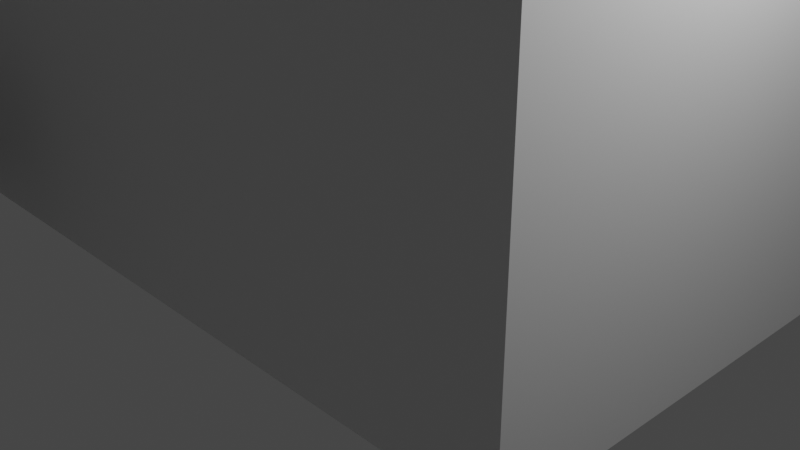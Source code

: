 # Source: mapa1coltsolidify.blend  (saved by Blender 3.5.10; exported with 4.5.12 LTS)
import bpy
from mathutils import Matrix  # noqa: F401  (used for matrix-valued properties, if any)

bpy.ops.wm.read_factory_settings(use_empty=True)
scene = bpy.context.scene
scene.name = 'Scene'

# ---- collections
col_collection = bpy.data.collections.new('Collection'); scene.collection.children.link(col_collection)

# ---- materials (node trees are filled in below, after node groups)
mat_material = bpy.data.materials.new('Material')
mat_material.alpha_threshold = 0.0
mat_material.use_transparent_shadow = False
mat_material.roughness = 0.5
mat_material.line_color = (0.0, 0.0, 0.0, 1.0)

# ---- material node trees
mat_material.use_nodes = True; mat_material.node_tree.nodes.clear()
_N = mat_material.node_tree.nodes; _L = mat_material.node_tree.links
n0 = _N.new('ShaderNodeOutputMaterial'); n0.name = 'Material Output'; n0.location = (300, 300)
n1 = _N.new('ShaderNodeBsdfPrincipled'); n1.name = 'Principled BSDF'; n1.location = (10, 300)
n1.distribution = 'GGX'
n1.subsurface_method = 'RANDOM_WALK_SKIN'
n1.inputs[3].default_value = 1.45
n1.inputs[27].default_value = (0.0, 0.0, 0.0, 1.0)
n1.inputs[28].default_value = 1.0
_L.new(n1.outputs[0], n0.inputs[0])
n0.is_active_output = True

# ---- world
world_world = bpy.data.worlds.new('World'); scene.world = world_world
world_world.use_nodes = True; world_world.node_tree.nodes.clear()
_N = world_world.node_tree.nodes; _L = world_world.node_tree.links
n0 = _N.new('ShaderNodeOutputWorld'); n0.name = 'World Output'; n0.location = (300, 300)
n1 = _N.new('ShaderNodeBackground'); n1.name = 'Background'; n1.location = (10, 300)
n1.inputs[0].default_value = (0.05088, 0.05088, 0.05088, 1.0)
_L.new(n1.outputs[0], n0.inputs[0])
n0.is_active_output = True
world_world.color = (0.05088, 0.05088, 0.05088)
world_world.use_sun_shadow = False
world_world.sun_shadow_jitter_overblur = 0.0

# ---- cameras
cam_camera = bpy.data.cameras.new('Camera')
cam_camera.clip_end = 100.0
cam_camera.ortho_scale = 7.314

# ---- lights
light_light = bpy.data.lights.new('Light', 'POINT')
light_light.transmission_factor = 0.0
light_light.energy = 1000.0
light_light.shadow_soft_size = 0.1
light_light.shadow_maximum_resolution = 0.006
light_light.use_absolute_resolution = True

# ---- meshes
me_cube_007 = bpy.data.meshes.new('Cube.007')
me_cube_007.from_pydata([(-1.0, -1.109, -1.0), (-1.0, -1.109, 3.721), (-1.0, 0.8912, -1.0), (-1.0, 0.8912, 3.721), (1.0, -1.109, -1.0), (1.0, -1.109, 3.721), (1.0, 0.8912, -1.0), (1.0, 0.8912, 3.721), (-0.3612, 1.0, -1.0), (-0.3612, 1.0, 1.0), (-0.3612, 2.126, -1.0), (-0.3612, 2.126, 1.0), (0.3612, 1.0, -1.0), (0.3612, 1.0, 1.0), (0.3612, 2.126, -1.0), (0.3612, 2.126, 1.0), (0.1165, 2.126, -1.0), (-0.1196, 2.126, 1.0), (0.1165, 2.126, 1.0), (0.1165, 2.152, 1.0), (-0.1196, 2.398, -1.0), (-0.1196, 2.398, 1.0), (-0.1196, 2.152, -1.0), (-0.1196, 2.152, 1.0), (0.597, 2.398, -1.0), (0.597, 2.398, 1.0), (0.597, 2.152, -1.0), (0.597, 2.152, 1.0), (0.1165, 2.152, -1.0), (0.1165, 2.152, 1.0), (0.1165, 2.398, -1.0), (0.1165, 2.398, 1.0), (1.187, 4.77, 1.0), (1.187, 4.77, -1.0), (1.187, 3.508, 1.0), (1.187, 3.508, -1.0), (0.5506, 4.77, 1.0), (0.5506, 4.77, -1.0), (0.5506, 3.508, 1.0), (0.5506, 3.508, -1.0), (0.773, 2.651, -1.0), (0.773, 2.651, 1.0), (0.9644, 2.651, -1.0), (0.9644, 2.651, 1.0), (0.9644, 3.508, 1.0), (0.773, 3.508, 1.0), (0.773, 3.508, -1.0), (0.9644, 3.508, -1.0), (0.597, 2.651, -1.0), (0.597, 2.651, 1.0), (1.14, 2.651, -1.0), (1.14, 2.651, 1.0), (1.14, 2.152, -1.0), (1.14, 2.152, 1.0), (-0.3612, 1.0, 1.0), (-0.1204, 1.0, -1.0), (0.1204, 1.0, -1.0), (0.3612, 1.0, 1.0), (0.3612, 1.0, 1.0), (0.3612, 1.0, 1.0), (0.3612, 1.0, 1.0), (-0.3024, -3.175, 8.933), (-0.3024, -3.175, 13.65), (-0.3024, -1.109, -1.0), (-0.3024, -1.109, 3.721), (0.3024, -3.175, 8.933), (0.3024, -3.175, 13.65), (0.3024, -1.109, -1.0), (0.3024, -1.109, 3.721), (-0.3024, -3.82, 8.933), (-0.3024, -3.82, 13.65), (0.3024, -3.82, 13.65), (0.3024, -3.82, 8.933), (-0.1196, 2.152, -1.0), (-0.1196, 2.152, -1.0), (-0.1196, 2.126, -1.0), (-0.1204, 1.0, 1.0), (0.1204, 1.0, 1.0), (-0.1204, 1.0, -1.0), (0.1204, 1.0, -1.0), (-0.1204, 1.0, 1.0), (0.1204, 1.0, 1.0), (-0.1204, 1.0, -1.0), (0.1204, 1.0, -1.0), (-0.1204, 1.0, 1.0), (0.1204, 1.0, 1.0), (-0.1204, 0.8912, -1.0), (0.1204, 0.8912, -1.0), (-0.1204, 0.8912, 1.0), (0.1204, 0.8912, 1.0), (-0.1204, 0.8912, 1.0), (0.1204, 0.8912, 3.721), (-0.1204, 0.8912, 3.721), (-0.9942, -1.103, -0.9942), (-0.9942, -1.103, 3.715), (-0.9942, 0.8854, -0.9942), (-0.9942, 0.8854, 3.715), (0.9942, -1.103, -0.9942), (0.9942, -1.103, 3.715), (0.9942, 0.8854, -0.9942), (0.9942, 0.8854, 3.715), (-0.3554, 1.006, -0.9942), (-0.3554, 1.006, 0.9942), (-0.3554, 2.12, -0.9942), (-0.3554, 2.12, 0.9942), (0.3554, 1.006, -0.9942), (0.3554, 1.006, 0.9942), (0.3554, 2.12, -0.9942), (0.3554, 2.12, 0.9942), (0.1108, 2.12, -0.9942), (-0.1165, 2.123, 0.991), (0.1135, 2.123, 0.991), (0.116, 2.143, 0.9958), (-0.1138, 2.392, -0.9942), (-0.1138, 2.392, 0.9942), (-0.1096, 2.152, -1.0), (-0.1125, 2.152, 0.9929), (0.6027, 2.392, -0.9942), (0.6, 2.395, 0.991), (0.597, 2.159, -0.9929), (0.597, 2.159, 0.9929), (0.1135, 2.155, -0.991), (0.1135, 2.155, 0.991), (0.1165, 2.391, -0.9929), (0.1165, 2.391, 0.9929), (1.181, 4.764, 0.9942), (1.181, 4.764, -0.9942), (1.181, 3.513, 0.9942), (1.181, 3.513, -0.9942), (0.5564, 4.764, 0.9942), (0.5564, 4.764, -0.9942), (0.5564, 3.513, 0.9942), (0.5564, 3.513, -0.9942), (0.7787, 2.645, -0.9942), (0.776, 2.648, 0.991), (0.9586, 2.645, -0.9942), (0.9614, 2.648, 0.991), (0.9614, 3.511, 0.991), (0.776, 3.511, 0.991), (0.7787, 3.513, -0.9942), (0.9586, 3.513, -0.9942), (0.6027, 2.645, -0.9942), (0.6027, 2.645, 0.9942), (1.135, 2.645, -0.9942), (1.135, 2.645, 0.9942), (1.135, 2.158, -0.9942), (1.135, 2.158, 0.9942), (-0.3587, 0.9931, 0.9931), (-0.1196, 0.993, -0.993), (0.1196, 0.993, -0.993), (0.3587, 0.9931, 0.9931), (0.3587, 0.9931, 0.9931), (0.3587, 0.9931, 0.9931), (0.3612, 1.0, 0.99), (-0.2936, -3.172, 8.937), (-0.2965, -3.18, 13.65), (-0.302, -1.102, -0.9926), (-0.2959, -1.109, 3.713), (0.2936, -3.172, 8.937), (0.2965, -3.18, 13.65), (0.302, -1.102, -0.9926), (0.2959, -1.109, 3.713), (-0.2966, -3.814, 8.939), (-0.2966, -3.814, 13.65), (0.2966, -3.814, 13.65), (0.2966, -3.814, 8.939), (-0.1191, 2.143, -0.9958), (-0.1196, 2.152, -0.99), (-0.1138, 2.12, -0.9942), (-0.1204, 1.0, 0.99), (0.1204, 1.0, 0.99), (-0.1204, 1.0, -1.01), (0.1204, 1.0, -1.01), (-0.1204, 1.0, 0.99), (0.1204, 1.0, 0.99), (-0.1146, 1.006, -1.006), (0.1146, 1.006, -1.006), (-0.1174, 1.003, 0.991), (0.1174, 1.003, 0.991), (-0.1174, 0.8882, -0.991), (0.1174, 0.8882, -0.991), (-0.1163, 0.883, 0.9959), (0.1174, 0.8822, 0.997), (-0.1204, 0.8812, 1.0), (0.1204, 0.8841, 3.714), (-0.1204, 0.8841, 3.714)], [(29, 19), (9, 54), (13, 57), (57, 58), (58, 59), (59, 60), (22, 73), (73, 74), (54, 76), (122, 112), (102, 147), (106, 150), (150, 151), (151, 152), (152, 153), (115, 166), (166, 167), (147, 169)], [(0, 1, 3, 2), (6, 7, 5, 4), (20, 22, 23, 21), (28, 26, 27, 29), (30, 20, 21, 31), (24, 30, 31, 25), (35, 34, 44, 47), (39, 38, 36, 37), (33, 32, 34, 35), (37, 36, 32, 33), (42, 47, 44, 43), (39, 46, 45, 38), (25, 49, 48, 24), (26, 52, 53, 27), (52, 50, 51, 53), (41, 40, 48, 49), (40, 41, 45, 46), (42, 43, 51, 50), (15, 13, 12, 14), (10, 8, 9, 11), (56, 55, 8, 10, 14, 12), (61, 62, 64, 63), (67, 68, 66, 65), (63, 67, 65, 61), (72, 71, 70, 69), (65, 66, 71, 72), (62, 61, 69, 70), (61, 65, 72, 69), (0, 63, 64, 1), (4, 5, 68, 67), (15, 14, 16, 18), (17, 23, 22, 75), (10, 11, 17, 75), (29, 18, 16, 28), (16, 75, 74, 20, 30, 28), (50, 52, 26, 28, 30, 24, 48, 40, 46, 39, 37, 33, 35, 47, 42), (77, 81, 79, 56), (56, 79, 78, 55), (77, 76, 80, 81), (76, 55, 78, 80), (81, 85, 83, 79), (79, 83, 82, 78), (81, 80, 84, 85), (80, 78, 82, 84), (83, 87, 86, 82), (85, 84, 88, 89), (84, 82, 86, 88), (85, 89, 87, 83), (8, 82, 84, 9), (13, 85, 83, 12), (2, 86, 87, 6, 4, 67, 63, 0), (34, 32, 36, 38, 45, 44), (44, 45, 41, 43), (49, 25, 27, 53, 51, 43, 41), (29, 27, 25, 31), (21, 23, 29, 31), (18, 29, 23, 17), (9, 77, 60, 13, 15, 18, 17, 11), (1, 64, 68, 5, 7, 91, 92, 3), (62, 66, 68, 64), (71, 66, 62, 70), (92, 90, 88, 86, 2, 3), (7, 6, 87, 89, 91), (88, 90, 92, 91, 89), (93, 95, 96, 94), (99, 97, 98, 100), (113, 114, 116, 115), (121, 122, 120, 119), (123, 124, 114, 113), (117, 118, 124, 123), (128, 140, 137, 127), (132, 130, 129, 131), (126, 128, 127, 125), (130, 126, 125, 129), (135, 136, 137, 140), (132, 131, 138, 139), (118, 117, 141, 142), (119, 120, 146, 145), (145, 146, 144, 143), (134, 142, 141, 133), (133, 139, 138, 134), (135, 143, 144, 136), (108, 107, 105, 106), (103, 104, 102, 101), (149, 105, 107, 103, 101, 148), (154, 156, 157, 155), (160, 158, 159, 161), (156, 154, 158, 160), (165, 162, 163, 164), (158, 165, 164, 159), (155, 163, 162, 154), (154, 162, 165, 158), (93, 94, 157, 156), (97, 160, 161, 98), (108, 111, 109, 107), (110, 168, 115, 116), (103, 168, 110, 104), (122, 121, 109, 111), (109, 121, 123, 113, 167, 168), (143, 135, 140, 128, 126, 130, 132, 139, 133, 141, 117, 123, 121, 119, 145), (170, 149, 172, 174), (149, 148, 171, 172), (170, 174, 173, 169), (169, 173, 171, 148), (174, 172, 176, 178), (172, 171, 175, 176), (174, 178, 177, 173), (173, 177, 175, 171), (176, 175, 179, 180), (178, 182, 181, 177), (177, 181, 179, 175), (178, 176, 180, 182), (101, 102, 177, 175), (106, 105, 176, 178), (95, 93, 156, 160, 97, 99, 180, 179), (127, 137, 138, 131, 129, 125), (137, 136, 134, 138), (142, 134, 136, 144, 146, 120, 118), (122, 124, 118, 120), (114, 124, 122, 116), (111, 110, 116, 122), (102, 104, 110, 111, 108, 106, 153, 170), (94, 96, 185, 184, 100, 98, 161, 157), (155, 157, 161, 159), (164, 163, 155, 159), (185, 96, 95, 179, 181, 183), (100, 184, 182, 180, 99), (181, 182, 184, 185, 183), (60, 77, 170, 153), (22, 20, 113, 115), (16, 14, 107, 109), (8, 55, 148, 101), (74, 75, 168, 167), (10, 75, 168, 103), (75, 22, 115, 168), (75, 16, 109, 168), (20, 74, 167, 113), (14, 10, 103, 107), (56, 12, 105, 149), (55, 76, 169, 148), (77, 56, 149, 170), (76, 77, 170, 169), (82, 8, 101, 175), (9, 84, 177, 102), (12, 83, 176, 105), (85, 13, 106, 178), (77, 9, 102, 170), (13, 60, 153, 106)])
_uv = me_cube_007.uv_layers.new(name='UVMap')
_uv.uv.foreach_set('vector', [0.375, 0.0, 0.625, 0.0, 0.625, 0.25, 0.375, 0.25, 0.375, 0.5, 0.625, 0.5, 0.625, 0.75, 0.375, 0.75, 0.375, 0.0, 0.375, 0.25, 0.625, 0.25, 0.625, 0.0, 0.375, 0.3335, 0.375, 0.5, 0.625, 0.5, 0.625, 0.3335, 0.375, 0.9165, 0.375, 1.0, 0.625, 1.0, 0.625, 0.9165, 0.375, 0.75, 0.375, 0.9165, 0.625, 0.9165, 0.625, 0.75, 0.375, 0.75, 0.625, 0.75, 0.0, 0.0, 0.0, 0.0, 0.375, 0.0, 0.625, 0.0, 0.625, 0.25, 0.375, 0.25, 0.375, 0.5, 0.625, 0.5, 0.625, 0.75, 0.375, 0.75, 0.375, 0.25, 0.625, 0.25, 0.625, 0.5, 0.375, 0.5, 0.375, 0.5, 0.0, 0.0, 0.0, 0.0, 0.0, 0.0, 0.375, 0.0, 0.0, 0.0, 0.0, 0.0, 0.625, 0.0, 0.625, 0.75, 0.625, 0.0, 0.375, 0.0, 0.375, 0.75, 0.375, 0.5, 0.375, 0.5, 0.625, 0.5, 0.625, 0.5, 0.375, 0.5, 0.375, 0.75, 0.625, 0.75, 0.625, 0.5, 0.0, 0.0, 0.125, 0.5, 0.375, 0.0, 0.625, 0.0, 0.125, 0.5, 0.0, 0.0, 0.0, 0.0, 0.0, 0.0, 0.375, 0.5, 0.0, 0.0, 0.625, 0.75, 0.375, 0.75, 0.625, 0.5, 0.0, 0.0, 0.375, 0.75, 0.375, 0.5, 0.375, 0.25, 0.125, 0.75, 0.0, 0.0, 0.625, 0.25, 0.2917, 0.75, 0.2083, 0.75, 0.125, 0.75, 0.375, 0.25, 0.375, 0.5, 0.375, 0.75, 0.375, 0.0, 0.625, 0.0, 0.625, 0.25, 0.375, 0.25, 0.375, 0.5, 0.625, 0.5, 0.625, 0.75, 0.375, 0.75, 0.125, 0.5, 0.375, 0.5, 0.375, 0.75, 0.125, 0.75, 0.375, 0.75, 0.625, 0.75, 0.625, 1.0, 0.375, 1.0, 0.375, 0.75, 0.625, 0.75, 0.625, 0.75, 0.375, 0.75, 0.625, 0.0, 0.375, 0.0, 0.375, 0.0, 0.625, 0.0, 0.125, 0.75, 0.375, 0.75, 0.375, 0.75, 0.125, 0.75, 0.375, 0.0, 0.375, 0.25, 0.625, 0.25, 0.625, 0.0, 0.375, 0.75, 0.625, 0.75, 0.625, 0.5, 0.375, 0.5, 0.625, 0.5, 0.375, 0.5, 0.0, 0.0, 0.0, 0.0, 0.0, 0.0, 0.625, 0.25, 0.375, 0.25, 0.0, 0.0, 0.375, 0.25, 0.625, 0.25, 0.0, 0.0, 0.0, 0.0, 0.625, 0.3335, 0.0, 0.0, 0.0, 0.0, 0.375, 0.3335, 0.0, 0.0, 0.0, 0.0, 0.0, 0.0, 0.375, 1.0, 0.375, 0.9165, 0.0, 0.0, 0.375, 0.75, 0.375, 0.5, 0.375, 0.5, 0.0, 0.0, 0.375, 0.9165, 0.375, 0.75, 0.375, 0.0, 0.125, 0.5, 0.0, 0.0, 0.375, 0.0, 0.375, 0.25, 0.375, 0.5, 0.375, 0.75, 0.0, 0.0, 0.375, 0.5, 0.0, 0.0, 0.0, 0.0, 0.0, 0.0, 0.0, 0.0, 0.2917, 0.75, 0.2917, 0.75, 0.2083, 0.75, 0.2083, 0.75, 0.0, 0.0, 0.0, 0.0, 0.0, 0.0, 0.0, 0.0, 0.0, 0.0, 0.0, 0.0, 0.0, 0.0, 0.0, 0.0, 0.0, 0.0, 0.0, 0.0, 0.0, 0.0, 0.0, 0.0, 0.2917, 0.75, 0.2917, 0.75, 0.2083, 0.75, 0.2083, 0.75, 0.0, 0.0, 0.0, 0.0, 0.0, 0.0, 0.0, 0.0, 0.0, 0.0, 0.0, 0.0, 0.0, 0.0, 0.0, 0.0, 0.2917, 0.75, 0.2917, 0.75, 0.2083, 0.75, 0.2083, 0.75, 0.0, 0.0, 0.0, 0.0, 0.0, 0.0, 0.0, 0.0, 0.0, 0.0, 0.0, 0.0, 0.0, 0.0, 0.0, 0.0, 0.0, 0.0, 0.0, 0.0, 0.2917, 0.75, 0.0, 0.0, 0.125, 0.75, 0.0, 0.0, 0.0, 0.0, 0.0, 0.0, 0.0, 0.0, 0.0, 0.0, 0.0, 0.0, 0.375, 0.75, 0.375, 0.25, 0.0, 0.0, 0.2917, 0.75, 0.375, 0.5, 0.375, 0.75, 0.375, 0.5, 0.125, 0.5, 0.375, 0.0, 0.625, 0.75, 0.625, 0.5, 0.625, 0.25, 0.625, 0.0, 0.0, 0.0, 0.0, 0.0, 0.0, 0.0, 0.0, 0.0, 0.0, 0.0, 0.0, 0.0, 0.625, 0.0, 0.625, 0.75, 0.625, 0.5, 0.625, 0.5, 0.625, 0.75, 0.0, 0.0, 0.0, 0.0, 0.625, 0.3335, 0.625, 0.5, 0.625, 0.75, 0.625, 0.9165, 0.625, 1.0, 0.625, 0.25, 0.625, 0.3335, 0.625, 0.9165, 0.0, 0.0, 0.625, 0.3335, 0.625, 0.25, 0.0, 0.0, 0.0, 0.0, 0.0, 0.0, 0.0, 0.0, 0.0, 0.0, 0.625, 0.5, 0.0, 0.0, 0.0, 0.0, 0.625, 0.25, 0.625, 0.0, 0.625, 0.25, 0.625, 0.5, 0.625, 0.75, 0.625, 0.5, 0.0, 0.0, 0.0, 0.0, 0.625, 0.25, 0.625, 0.0, 0.625, 0.75, 0.625, 0.5, 0.625, 0.25, 0.625, 0.75, 0.625, 0.75, 0.625, 0.0, 0.625, 0.0, 0.0, 0.0, 0.0, 0.0, 0.0, 0.0, 0.0, 0.0, 0.375, 0.25, 0.625, 0.25, 0.625, 0.5, 0.375, 0.5, 0.2917, 0.75, 0.0, 0.0, 0.0, 0.0, 0.0, 0.0, 0.0, 0.0, 0.0, 0.0, 0.0, 0.0, 0.0, 0.0, 0.375, 0.0, 0.375, 0.25, 0.625, 0.25, 0.625, 0.0, 0.375, 0.5, 0.375, 0.75, 0.625, 0.75, 0.625, 0.5, 0.375, 0.0, 0.625, 0.0, 0.625, 0.25, 0.375, 0.25, 0.375, 0.3335, 0.625, 0.3335, 0.625, 0.5, 0.375, 0.5, 0.375, 0.9165, 0.625, 0.9165, 0.625, 1.0, 0.375, 1.0, 0.375, 0.75, 0.625, 0.75, 0.625, 0.9165, 0.375, 0.9165, 0.375, 0.75, 0.0, 0.0, 0.0, 0.0, 0.625, 0.75, 0.375, 0.0, 0.375, 0.25, 0.625, 0.25, 0.625, 0.0, 0.375, 0.5, 0.375, 0.75, 0.625, 0.75, 0.625, 0.5, 0.375, 0.25, 0.375, 0.5, 0.625, 0.5, 0.625, 0.25, 0.375, 0.5, 0.0, 0.0, 0.0, 0.0, 0.0, 0.0, 0.375, 0.0, 0.625, 0.0, 0.0, 0.0, 0.0, 0.0, 0.625, 0.75, 0.375, 0.75, 0.375, 0.0, 0.625, 0.0, 0.375, 0.5, 0.625, 0.5, 0.625, 0.5, 0.375, 0.5, 0.375, 0.5, 0.625, 0.5, 0.625, 0.75, 0.375, 0.75, 0.0, 0.0, 0.625, 0.0, 0.375, 0.0, 0.125, 0.5, 0.125, 0.5, 0.0, 0.0, 0.0, 0.0, 0.0, 0.0, 0.375, 0.5, 0.375, 0.75, 0.625, 0.75, 0.0, 0.0, 0.625, 0.5, 0.375, 0.5, 0.375, 0.75, 0.0, 0.0, 0.375, 0.25, 0.625, 0.25, 0.0, 0.0, 0.125, 0.75, 0.2917, 0.75, 0.375, 0.75, 0.375, 0.5, 0.375, 0.25, 0.125, 0.75, 0.2083, 0.75, 0.375, 0.0, 0.375, 0.25, 0.625, 0.25, 0.625, 0.0, 0.375, 0.5, 0.375, 0.75, 0.625, 0.75, 0.625, 0.5, 0.125, 0.5, 0.125, 0.75, 0.375, 0.75, 0.375, 0.5, 0.375, 0.75, 0.375, 1.0, 0.625, 1.0, 0.625, 0.75, 0.375, 0.75, 0.375, 0.75, 0.625, 0.75, 0.625, 0.75, 0.625, 0.0, 0.625, 0.0, 0.375, 0.0, 0.375, 0.0, 0.125, 0.75, 0.125, 0.75, 0.375, 0.75, 0.375, 0.75, 0.375, 0.0, 0.625, 0.0, 0.625, 0.25, 0.375, 0.25, 0.375, 0.75, 0.375, 0.5, 0.625, 0.5, 0.625, 0.75, 0.625, 0.5, 0.0, 0.0, 0.0, 0.0, 0.375, 0.5, 0.0, 0.0, 0.0, 0.0, 0.375, 0.25, 0.625, 0.25, 0.375, 0.25, 0.0, 0.0, 0.0, 0.0, 0.625, 0.25, 0.625, 0.3335, 0.375, 0.3335, 0.0, 0.0, 0.0, 0.0, 0.0, 0.0, 0.0, 0.0, 0.375, 0.9165, 0.375, 1.0, 0.0, 0.0, 0.0, 0.0, 0.375, 0.75, 0.375, 0.5, 0.0, 0.0, 0.375, 0.75, 0.375, 0.5, 0.375, 0.25, 0.375, 0.0, 0.0, 0.0, 0.125, 0.5, 0.375, 0.0, 0.375, 0.75, 0.375, 0.9165, 0.0, 0.0, 0.375, 0.5, 0.375, 0.5, 0.0, 0.0, 0.0, 0.0, 0.0, 0.0, 0.0, 0.0, 0.2917, 0.75, 0.2083, 0.75, 0.2083, 0.75, 0.2917, 0.75, 0.0, 0.0, 0.0, 0.0, 0.0, 0.0, 0.0, 0.0, 0.0, 0.0, 0.0, 0.0, 0.0, 0.0, 0.0, 0.0, 0.0, 0.0, 0.0, 0.0, 0.0, 0.0, 0.0, 0.0, 0.2917, 0.75, 0.2083, 0.75, 0.2083, 0.75, 0.2917, 0.75, 0.0, 0.0, 0.0, 0.0, 0.0, 0.0, 0.0, 0.0, 0.0, 0.0, 0.0, 0.0, 0.0, 0.0, 0.0, 0.0, 0.2917, 0.75, 0.2083, 0.75, 0.2083, 0.75, 0.2917, 0.75, 0.0, 0.0, 0.0, 0.0, 0.0, 0.0, 0.0, 0.0, 0.0, 0.0, 0.0, 0.0, 0.0, 0.0, 0.0, 0.0, 0.0, 0.0, 0.0, 0.0, 0.2917, 0.75, 0.0, 0.0, 0.125, 0.75, 0.0, 0.0, 0.0, 0.0, 0.0, 0.0, 0.0, 0.0, 0.375, 0.75, 0.0, 0.0, 0.0, 0.0, 0.375, 0.25, 0.375, 0.0, 0.125, 0.5, 0.375, 0.5, 0.375, 0.75, 0.375, 0.5, 0.2917, 0.75, 0.0, 0.0, 0.625, 0.75, 0.0, 0.0, 0.0, 0.0, 0.625, 0.0, 0.625, 0.25, 0.625, 0.5, 0.0, 0.0, 0.0, 0.0, 0.0, 0.0, 0.0, 0.0, 0.625, 0.0, 0.0, 0.0, 0.0, 0.0, 0.625, 0.75, 0.625, 0.5, 0.625, 0.5, 0.625, 0.75, 0.625, 0.3335, 0.625, 0.9165, 0.625, 0.75, 0.625, 0.5, 0.625, 1.0, 0.625, 0.9165, 0.625, 0.3335, 0.625, 0.25, 0.0, 0.0, 0.0, 0.0, 0.625, 0.25, 0.625, 0.3335, 0.0, 0.0, 0.625, 0.25, 0.0, 0.0, 0.0, 0.0, 0.625, 0.5, 0.0, 0.0, 0.0, 0.0, 0.0, 0.0, 0.625, 0.0, 0.625, 0.25, 0.0, 0.0, 0.0, 0.0, 0.625, 0.5, 0.625, 0.75, 0.625, 0.5, 0.625, 0.25, 0.625, 0.0, 0.625, 0.25, 0.625, 0.5, 0.625, 0.75, 0.625, 0.75, 0.625, 0.0, 0.625, 0.0, 0.625, 0.75, 0.0, 0.0, 0.625, 0.25, 0.375, 0.25, 0.0, 0.0, 0.0, 0.0, 0.0, 0.0, 0.625, 0.5, 0.0, 0.0, 0.0, 0.0, 0.2917, 0.75, 0.375, 0.5, 0.0, 0.0, 0.0, 0.0, 0.0, 0.0, 0.0, 0.0, 0.0, 0.0, 0.0, 0.0, 0.0, 0.0, 0.0, 0.0, 0.0, 0.0, 0.375, 0.25, 0.375, 0.0, 0.375, 0.0, 0.375, 0.25, 0.0, 0.0, 0.375, 0.5, 0.375, 0.5, 0.0, 0.0, 0.125, 0.75, 0.2083, 0.75, 0.2083, 0.75, 0.125, 0.75, 0.0, 0.0, 0.0, 0.0, 0.0, 0.0, 0.0, 0.0, 0.375, 0.25, 0.0, 0.0, 0.0, 0.0, 0.375, 0.25, 0.0, 0.0, 0.375, 0.25, 0.375, 0.25, 0.0, 0.0, 0.0, 0.0, 0.0, 0.0, 0.0, 0.0, 0.0, 0.0, 0.375, 1.0, 0.0, 0.0, 0.0, 0.0, 0.375, 1.0, 0.375, 0.5, 0.375, 0.25, 0.375, 0.25, 0.375, 0.5, 0.2917, 0.75, 0.375, 0.75, 0.375, 0.75, 0.2917, 0.75, 0.0, 0.0, 0.0, 0.0, 0.0, 0.0, 0.0, 0.0, 0.0, 0.0, 0.0, 0.0, 0.0, 0.0, 0.0, 0.0, 0.0, 0.0, 0.0, 0.0, 0.0, 0.0, 0.0, 0.0, 0.0, 0.0, 0.125, 0.75, 0.125, 0.75, 0.0, 0.0, 0.0, 0.0, 0.0, 0.0, 0.0, 0.0, 0.0, 0.0, 0.375, 0.75, 0.0, 0.0, 0.0, 0.0, 0.375, 0.75, 0.0, 0.0, 0.0, 0.0, 0.0, 0.0, 0.0, 0.0, 0.0, 0.0, 0.0, 0.0, 0.0, 0.0, 0.0, 0.0, 0.0, 0.0, 0.0, 0.0, 0.0, 0.0, 0.0, 0.0])
me_cube_007.materials.append(mat_material)
me_cube_007.update()

# ---- objects
ob_light_noimp = bpy.data.objects.new('Light-noimp', light_light)
ob_camera_noimp = bpy.data.objects.new('Camera-noimp', cam_camera)
ob_cube_005_col = bpy.data.objects.new('Cube.005-col', me_cube_007)

# ---- transforms, parenting, visibility, modifiers, constraints
ob_light_noimp.location = (4.076, 1.005, 5.904)
ob_light_noimp.rotation_euler = (0.6503, 0.05522, 1.866)
ob_light_noimp.lock_rotations_4d = False
ob_light_noimp.empty_display_type = 'ARROWS'
ob_light_noimp.color = (0.0, 0.0, 0.0, 0.0)
ob_light_noimp.lineart.crease_threshold = 0.0
ob_camera_noimp.location = (7.359, -6.926, 4.958)
ob_camera_noimp.rotation_euler = (1.109, 0.0, 0.8149)
ob_camera_noimp.lock_rotations_4d = False
ob_camera_noimp.empty_display_type = 'ARROWS'
ob_camera_noimp.color = (0.0, 0.0, 0.0, 0.0)
ob_camera_noimp.display_type = 'WIRE'
ob_camera_noimp.lineart.crease_threshold = 0.0
ob_cube_005_col.location = (-7.443, 9.066, 0.0)
ob_cube_005_col.scale = (10.45, -12.19, 1.0)

# ---- collection membership
col_collection.objects.link(ob_light_noimp)
col_collection.objects.link(ob_camera_noimp)
col_collection.objects.link(ob_cube_005_col)

# ---- scene / render settings (as saved in the file)
scene.camera = ob_camera_noimp
scene.frame_start = 1; scene.frame_end = 250; scene.frame_set(5)
scene.render.engine = 'BLENDER_EEVEE_NEXT'
scene.cycles.sampling_pattern = 'TABULATED_SOBOL'
scene.view_settings.view_transform = 'Filmic'
bpy.context.view_layer.update()
